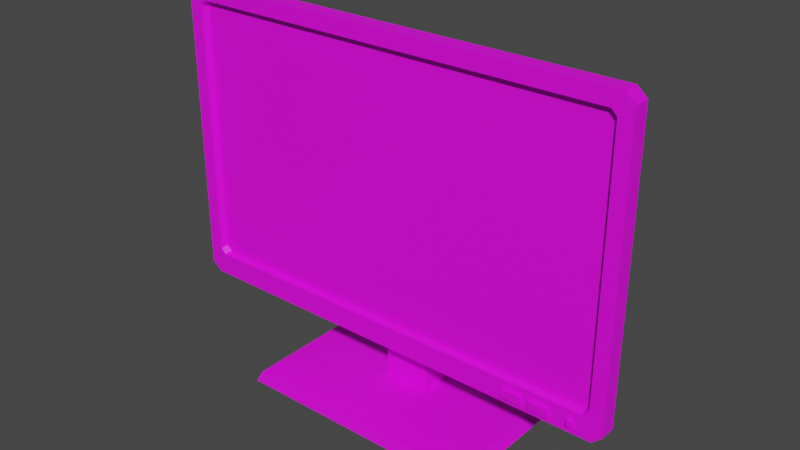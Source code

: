 # Source: Computer_Monitor_Decoration.blend  (saved by Blender 3.6.13; exported with 4.5.12 LTS)
import bpy
from mathutils import Matrix  # noqa: F401  (used for matrix-valued properties, if any)

bpy.ops.wm.read_factory_settings(use_empty=True)
scene = bpy.context.scene
scene.name = 'Scene'

# ---- collections
col_collection = bpy.data.collections.new('Collection'); scene.collection.children.link(col_collection)

# ---- images (referenced by path relative to the original .blend; pixels are not part of the script)
import os
ASSET_DIR = os.environ.get("B2B_ASSET_DIR", "")  # directory of the original .blend (textures are referenced by path, not embedded)
HERE = os.path.dirname(os.path.abspath(__file__))  # packed textures are extracted next to this script under _unpacked/

def load_image(name, relpath, width, height, colorspace="sRGB"):
    """Load a texture the original file referenced (path relative to the .blend, or extracted next to this script)."""
    p = next((c for c in (os.path.join(HERE, relpath), os.path.join(ASSET_DIR, relpath)) if relpath and os.path.exists(c)), "")
    if p:
        img = bpy.data.images.load(p, check_existing=True)
        img.name = name
    else:  # same state as the original file: an image datablock whose file is absent (Cycles renders it pink)
        img = bpy.data.images.new(name, width, height)
        img.source = "FILE"
        img.filepath = "//" + (relpath or name)
    img.colorspace_settings.name = colorspace
    return img
img_polygonoffice_texture_01_a_png = load_image('PolygonOffice_Texture_01_A.png', 'PolygonOffice_Texture_01_A.png', 1024, 1024, 'sRGB')
img_polygonoffice_texture_sceen_02_png_001 = load_image('PolygonOffice_Texture_Sceen_02.png.001', 'PolygonOffice_Texture_Sceen_02.png', 1024, 1024, 'sRGB')

# ---- materials (node trees are filled in below, after node groups)
mat_base = bpy.data.materials.new('base')
mat_base.use_transparent_shadow = False
mat_base.diffuse_color = (1.0, 1.0, 1.0, 1.0)
mat_base.roughness = 0.5528
mat_screen = bpy.data.materials.new('Screen')
mat_screen.use_transparent_shadow = False
mat_screen.diffuse_color = (0.5, 0.5, 0.5, 1.0)
mat_screen.roughness = 0.5528

# ---- material node trees
mat_base.use_nodes = True; mat_base.node_tree.nodes.clear()
_N = mat_base.node_tree.nodes; _L = mat_base.node_tree.links
n0 = _N.new('ShaderNodeBsdfPrincipled'); n0.name = 'Principled BSDF'; n0.location = (10, 300)
n0.distribution = 'GGX'
n0.subsurface_method = 'RANDOM_WALK_SKIN'
n0.inputs[2].default_value = 0.5528
n0.inputs[3].default_value = 1.45
n0.inputs[27].default_value = (0.0, 0.0, 0.0, 1.0)
n0.inputs[28].default_value = 1.0
n1 = _N.new('ShaderNodeOutputMaterial'); n1.name = 'Material Output'; n1.location = (300, 300)
n2 = _N.new('ShaderNodeNormalMap'); n2.name = 'Normal Map'; n2.location = (-300, -300)
n2.label = 'Normal/Map'
n3 = _N.new('ShaderNodeTexImage'); n3.name = 'Image Texture'; n3.location = (-300, 600)
n3.image = img_polygonoffice_texture_01_a_png
_L.new(n0.outputs[0], n1.inputs[0])
_L.new(n2.outputs[0], n0.inputs[5])
_L.new(n3.outputs[0], n0.inputs[0])
n1.is_active_output = True
mat_screen.use_nodes = True; mat_screen.node_tree.nodes.clear()
_N = mat_screen.node_tree.nodes; _L = mat_screen.node_tree.links
n0 = _N.new('ShaderNodeOutputMaterial'); n0.name = 'Material Output'; n0.location = (300, 300)
n1 = _N.new('ShaderNodeNormalMap'); n1.name = 'Normal Map'; n1.location = (-300, -300)
n1.label = 'Normal/Map'
n2 = _N.new('ShaderNodeBsdfPrincipled'); n2.name = 'Principled BSDF'; n2.location = (10, 300)
n2.distribution = 'GGX'
n2.subsurface_method = 'RANDOM_WALK_SKIN'
n2.inputs[2].default_value = 0.5528
n2.inputs[3].default_value = 1.45
n2.inputs[27].default_value = (0.0, 0.0, 0.0, 1.0)
n2.inputs[28].default_value = 1.0
n3 = _N.new('ShaderNodeTexImage'); n3.name = 'Image Texture'; n3.location = (-382, 422)
n3.image = img_polygonoffice_texture_sceen_02_png_001
_L.new(n2.outputs[0], n0.inputs[0])
_L.new(n1.outputs[0], n2.inputs[5])
_L.new(n3.outputs[0], n2.inputs[0])
n0.is_active_output = True

# ---- world
world_world = bpy.data.worlds.new('World'); scene.world = world_world
world_world.use_nodes = True; world_world.node_tree.nodes.clear()
_N = world_world.node_tree.nodes; _L = world_world.node_tree.links
n0 = _N.new('ShaderNodeOutputWorld'); n0.name = 'World Output'; n0.location = (300, 300)
n1 = _N.new('ShaderNodeBackground'); n1.name = 'Background'; n1.location = (10, 300)
n1.inputs[0].default_value = (0.05088, 0.05088, 0.05088, 1.0)
_L.new(n1.outputs[0], n0.inputs[0])
n0.is_active_output = True
world_world.color = (0.05088, 0.05088, 0.05088)
world_world.use_sun_shadow = False
world_world.sun_shadow_jitter_overblur = 0.0

# ---- meshes
me_computer_monitor_decoration = bpy.data.meshes.new('Computer_Monitor_Decoration')
me_computer_monitor_decoration.from_pydata([(0.3057, -0.04252, 0.1191), (0.3147, -0.04252, 0.1191), (0.3057, -0.04252, 0.1281), (0.3147, -0.04252, 0.1281), (0.3048, -0.03741, 0.129), (0.3156, -0.03741, 0.129), (0.3048, -0.03741, 0.1182), (0.3156, -0.03741, 0.1182), (0.2479, -0.04252, 0.1168), (0.2774, -0.04252, 0.1168), (0.2479, -0.04252, 0.1304), (0.2774, -0.04252, 0.1304), (0.2479, -0.03741, 0.1304), (0.2774, -0.03741, 0.1304), (0.2479, -0.03741, 0.1168), (0.2774, -0.03741, 0.1168), (0.2059, -0.04252, 0.1168), (0.2354, -0.04252, 0.1168), (0.2059, -0.04252, 0.1304), (0.2354, -0.04252, 0.1304), (0.2059, -0.03741, 0.1304), (0.2354, -0.03741, 0.1304), (0.2059, -0.03741, 0.1168), (0.2354, -0.03741, 0.1168), (-0.3555, -0.03741, 0.1213), (0.3555, -0.03741, 0.1213), (-0.3555, -0.03741, 0.5582), (0.3555, -0.03741, 0.5582), (0.3405, -0.03741, 0.5718), (0.3405, -0.03741, 0.1077), (-0.3405, -0.03741, 0.5718), (-0.3405, -0.03741, 0.1077), (0.3405, -0.01232, 0.1077), (0.3555, -0.01232, 0.1213), (0.3555, -0.01232, 0.5582), (0.3405, -0.01232, 0.5718), (-0.3405, -0.01232, 0.1077), (-0.3405, -0.01232, 0.5718), (-0.3555, -0.01232, 0.1213), (-0.3555, -0.01232, 0.5582), (0.3258, -0.03741, 0.5486), (0.3258, -0.03741, 0.1422), (0.3342, -0.03741, 0.5405), (0.3342, -0.03741, 0.1503), (-0.3258, -0.03741, 0.5486), (-0.3258, -0.03741, 0.1422), (-0.3342, -0.03741, 0.1503), (-0.3342, -0.03741, 0.5405), (0.3225, -0.02743, 0.5453), (0.3225, -0.02743, 0.1455), (0.3307, -0.02743, 0.5374), (0.3307, -0.02743, 0.1534), (-0.3225, -0.02743, 0.5453), (-0.3225, -0.02743, 0.1455), (-0.3307, -0.02743, 0.1534), (-0.3307, -0.02743, 0.5374), (-0.1561, -0.01232, 0.2334), (0.1561, -0.01232, 0.2334), (0.1561, -0.01232, 0.4461), (-0.1561, -0.01232, 0.4461), (-0.1561, 0.02582, 0.2334), (0.1561, 0.02582, 0.2334), (0.1561, 0.02582, 0.4461), (-0.1561, 0.02582, 0.4461), (-0.1924, -0.1073, -1.748e-08), (0.1924, -0.1073, -1.748e-08), (-0.1841, -0.1027, 0.01738), (0.1841, -0.1027, 0.01738), (-0.1841, 0.1027, 0.01738), (0.1841, 0.1027, 0.01738), (-0.1924, 0.1073, 1.748e-08), (0.1924, 0.1073, 1.748e-08), (-0.03631, 0.01567, 0.01738), (0.03631, 0.01567, 0.01738), (0.03631, 0.08473, 0.01738), (-0.03631, 0.08473, 0.01738), (-0.03631, 0.01567, 0.3784), (0.03631, 0.01567, 0.3784), (0.03631, 0.08473, 0.3784), (-0.03631, 0.08473, 0.3784), (0.04604, -0.03741, 0.1336), (0.04812, -0.03741, 0.1163), (-0.04604, -0.03741, 0.1336), (-0.04812, -0.03741, 0.1163)], [], [(0, 1, 3, 2), (2, 3, 5, 4), (6, 7, 1, 0), (1, 7, 5, 3), (6, 0, 2, 4), (8, 9, 11, 10), (10, 11, 13, 12), (14, 15, 9, 8), (9, 15, 13, 11), (14, 8, 10, 12), (16, 17, 19, 18), (18, 19, 21, 20), (22, 23, 17, 16), (17, 23, 21, 19), (22, 16, 18, 20), (32, 35, 34, 33), (60, 63, 62, 61), (38, 39, 37, 36), (49, 51, 50, 48), (53, 49, 48, 52), (54, 53, 52, 55), (29, 32, 33, 25), (25, 33, 34, 27), (27, 34, 35, 28), (31, 36, 32, 29), (28, 35, 37, 30), (24, 38, 36, 31), (30, 37, 39, 26), (26, 39, 38, 24), (28, 40, 42, 27), (27, 42, 43, 25), (25, 43, 41, 29), (30, 44, 40, 28), (81, 80, 82, 83), (24, 46, 47, 26), (26, 47, 44, 30), (31, 45, 46, 24), (40, 48, 50, 42), (42, 50, 51, 43), (43, 51, 49, 41), (44, 52, 48, 40), (41, 49, 53, 45), (46, 54, 55, 47), (47, 55, 52, 44), (45, 53, 54, 46), (36, 56, 57, 32), (32, 57, 58, 35), (35, 58, 59, 37), (37, 59, 56, 36), (56, 60, 61, 57), (57, 61, 62, 58), (58, 62, 63, 59), (59, 63, 60, 56), (64, 65, 67, 66), (76, 77, 78, 79), (68, 69, 71, 70), (70, 71, 65, 64), (65, 71, 69, 67), (70, 64, 66, 68), (66, 67, 73, 72), (67, 69, 74, 73), (69, 68, 75, 74), (68, 66, 72, 75), (72, 73, 77, 76), (73, 74, 78, 77), (74, 75, 79, 78), (75, 72, 76, 79), (29, 41, 80, 81), (41, 45, 82, 80), (45, 31, 83, 82), (31, 29, 81, 83)])
me_computer_monitor_decoration.polygons.foreach_set('use_smooth', [True] * 71)
me_computer_monitor_decoration.polygons.foreach_set('material_index', [0, 0, 0, 0, 0, 0, 0, 0, 0, 0, 0, 0, 0, 0, 0, 0, 0, 0, 1, 1, 1, 0, 0, 0, 0, 0, 0, 0, 0, 0, 0, 0, 0, 0, 0, 0, 0, 0, 0, 0, 0, 0, 0, 0, 0, 0, 0, 0, 0, 0, 0, 0, 0, 0, 0, 0, 0, 0, 0, 0, 0, 0, 0, 0, 0, 0, 0, 0, 0, 0, 0])
_k = set([(0, 1), (0, 2), (0, 6), (1, 3), (1, 7), (2, 3), (2, 4), (3, 5), (8, 9), (8, 10), (8, 14), (9, 11), (9, 15), (10, 11), (10, 12), (11, 13), (16, 17), (16, 18), (16, 22), (17, 19), (17, 23), (18, 19), (18, 20), (19, 21), (24, 26), (24, 31), (24, 38), (25, 27), (25, 29), (25, 33), (26, 30), (26, 39), (27, 28), (27, 34), (28, 30), (28, 35), (29, 31), (29, 32), (30, 37), (31, 36), (32, 33), (32, 36), (33, 34), (34, 35), (35, 37), (36, 38), (37, 39), (38, 39), (40, 42), (40, 44), (40, 48), (41, 43), (41, 45), (41, 49), (42, 43), (42, 50), (43, 51), (44, 47), (44, 52), (45, 46), (45, 53), (46, 47), (46, 54), (47, 55), (48, 50), (48, 52), (49, 51), (49, 53), (50, 51), (52, 55), (53, 54), (54, 55), (56, 57), (56, 59), (56, 60), (57, 58), (57, 61), (58, 59), (58, 62), (59, 63), (60, 61), (60, 63), (61, 62), (62, 63), (64, 65), (64, 66), (64, 70), (65, 67), (65, 71), (66, 67), (66, 68), (67, 69), (68, 69), (68, 70), (69, 71), (70, 71), (72, 73), (72, 75), (72, 76), (73, 74), (73, 77), (74, 75), (74, 78), (75, 79), (76, 77), (76, 79), (77, 78), (78, 79)])
me_computer_monitor_decoration.attributes.new('sharp_edge', 'BOOLEAN', 'EDGE').data.foreach_set('value', [ (min(e.vertices), max(e.vertices)) in _k for e in me_computer_monitor_decoration.edges])
_uv = me_computer_monitor_decoration.uv_layers.new(name='map1')
_uv.uv.foreach_set('vector', [0.1146, 0.18, 0.1136, 0.18, 0.1136, 0.1792, 0.1145, 0.1791, 0.1145, 0.1791, 0.1136, 0.1792, 0.1136, 0.1791, 0.1145, 0.1791, 0.1146, 0.1799, 0.1137, 0.1799, 0.1136, 0.18, 0.1146, 0.18, 0.1136, 0.18, 0.1137, 0.1799, 0.1136, 0.1791, 0.1136, 0.1792, 0.1146, 0.1799, 0.1146, 0.18, 0.1145, 0.1791, 0.1145, 0.1791, 0.08114, 0.01349, 0.08114, 0.01349, 0.08114, 0.01349, 0.08114, 0.01349, 0.08114, 0.01349, 0.08114, 0.01349, 0.08114, 0.01349, 0.08114, 0.01349, 0.08114, 0.01349, 0.08114, 0.01349, 0.08114, 0.01349, 0.08114, 0.01349, 0.08114, 0.01349, 0.08114, 0.01349, 0.08114, 0.01349, 0.08114, 0.01349, 0.08114, 0.01349, 0.08114, 0.01349, 0.08114, 0.01349, 0.08114, 0.01349, 0.08114, 0.01349, 0.08114, 0.01349, 0.08114, 0.01349, 0.08114, 0.01349, 0.08114, 0.01349, 0.08114, 0.01349, 0.08114, 0.01349, 0.08114, 0.01349, 0.08114, 0.01349, 0.08114, 0.01349, 0.08114, 0.01349, 0.08114, 0.01349, 0.08114, 0.01349, 0.08114, 0.01349, 0.08114, 0.01349, 0.08114, 0.01349, 0.08114, 0.01349, 0.08114, 0.01349, 0.08114, 0.01349, 0.08114, 0.01349, 0.08102, 0.2526, 0.08102, 0.2526, 0.08102, 0.2526, 0.08102, 0.2526, 0.08102, 0.2526, 0.08102, 0.2526, 0.08102, 0.2526, 0.08102, 0.2526, 0.08102, 0.2526, 0.08102, 0.2526, 0.08102, 0.2526, 0.08102, 0.2526, 0.9875, -5.96e-08, 1.0, 0.01986, 1.0, 0.9801, 0.9875, 1.0, 0.01249, -5.96e-08, 0.9875, -5.96e-08, 0.9875, 1.0, 0.01249, 1.0, -2.98e-08, 0.01986, 0.01249, -5.96e-08, 0.01249, 1.0, -2.98e-08, 0.9801, 0.08102, 0.2526, 0.08102, 0.2526, 0.08102, 0.2526, 0.08102, 0.2526, 0.08102, 0.2526, 0.08102, 0.2526, 0.08102, 0.2526, 0.08102, 0.2526, 0.08102, 0.2526, 0.08102, 0.2526, 0.08102, 0.2526, 0.08102, 0.2526, 0.08102, 0.2526, 0.08102, 0.2526, 0.08102, 0.2526, 0.08102, 0.2526, 0.08102, 0.2526, 0.08102, 0.2526, 0.08102, 0.2526, 0.08102, 0.2526, 0.08102, 0.2526, 0.08102, 0.2526, 0.08102, 0.2526, 0.08102, 0.2526, 0.08102, 0.2526, 0.08102, 0.2526, 0.08102, 0.2526, 0.08102, 0.2526, 0.08102, 0.2526, 0.08102, 0.2526, 0.08102, 0.2526, 0.08102, 0.2526, 0.08102, 0.2526, 0.08102, 0.2526, 0.08102, 0.2526, 0.08102, 0.2526, 0.08102, 0.2526, 0.08102, 0.2526, 0.08102, 0.2526, 0.08102, 0.2526, 0.08102, 0.2526, 0.08102, 0.2526, 0.08102, 0.2526, 0.08102, 0.2526, 0.08102, 0.2526, 0.08102, 0.2526, 0.08102, 0.2526, 0.08102, 0.2526, 0.1005, 0.3046, 0.1005, 0.3044, 0.1015, 0.3043, 0.1015, 0.3045, 0.08102, 0.2526, 0.08102, 0.2526, 0.08102, 0.2526, 0.08102, 0.2526, 0.08102, 0.2526, 0.08102, 0.2526, 0.08102, 0.2526, 0.08102, 0.2526, 0.08102, 0.2526, 0.08102, 0.2526, 0.08102, 0.2526, 0.08102, 0.2526, 0.08102, 0.2526, 0.08102, 0.2526, 0.08102, 0.2526, 0.08102, 0.2526, 0.08102, 0.2526, 0.08102, 0.2526, 0.08102, 0.2526, 0.08102, 0.2526, 0.08102, 0.2526, 0.08102, 0.2526, 0.08102, 0.2526, 0.08102, 0.2526, 0.08102, 0.2526, 0.08102, 0.2526, 0.08102, 0.2526, 0.08102, 0.2526, 0.08102, 0.2526, 0.08102, 0.2526, 0.08102, 0.2526, 0.08102, 0.2526, 0.08102, 0.2526, 0.08102, 0.2526, 0.08102, 0.2526, 0.08102, 0.2526, 0.08102, 0.2526, 0.08102, 0.2526, 0.08102, 0.2526, 0.08102, 0.2526, 0.08102, 0.2526, 0.08102, 0.2526, 0.08102, 0.2526, 0.08102, 0.2526, 0.08102, 0.2526, 0.08102, 0.2526, 0.08102, 0.2526, 0.08102, 0.2526, 0.08102, 0.2526, 0.08102, 0.2526, 0.08102, 0.2526, 0.08102, 0.2526, 0.08102, 0.2526, 0.08102, 0.2526, 0.08102, 0.2526, 0.08102, 0.2526, 0.08102, 0.2526, 0.08102, 0.2526, 0.08102, 0.2526, 0.08102, 0.2526, 0.08102, 0.2526, 0.08102, 0.2526, 0.08102, 0.2526, 0.08102, 0.2526, 0.08102, 0.2526, 0.08102, 0.2526, 0.08102, 0.2526, 0.08102, 0.2526, 0.08102, 0.2526, 0.08102, 0.2526, 0.08102, 0.2526, 0.08102, 0.2526, 0.08102, 0.2526, 0.08102, 0.2526, 0.08102, 0.2526, 0.08102, 0.2526, 0.08102, 0.2526, 0.08102, 0.2526, 0.08102, 0.2526, 0.08102, 0.2526, 0.08102, 0.2526, 0.08102, 0.2526, 0.08102, 0.2526, 0.08102, 0.2526, 0.08102, 0.2526, 0.08102, 0.2526, 0.08102, 0.2526, 0.08102, 0.2526, 0.08102, 0.2526, 0.08102, 0.2526, 0.08102, 0.2526, 0.08102, 0.2526, 0.08102, 0.2526, 0.08102, 0.2526, 0.08102, 0.2526, 0.08102, 0.2526, 0.08102, 0.2526, 0.08102, 0.2526, 0.08102, 0.2526, 0.08102, 0.2526, 0.08102, 0.2526, 0.08102, 0.2526, 0.08102, 0.2526, 0.08102, 0.2526, 0.08102, 0.2526, 0.08102, 0.2526, 0.08102, 0.2526, 0.08102, 0.2526, 0.08102, 0.2526, 0.08102, 0.2526, 0.08102, 0.2526, 0.08102, 0.2526, 0.08102, 0.2526, 0.08102, 0.2526, 0.08102, 0.2526, 0.08102, 0.2526, 0.08102, 0.2526, 0.08102, 0.2526, 0.08102, 0.2526, 0.08102, 0.2526, 0.08102, 0.2526, 0.08102, 0.2526, 0.08102, 0.2526, 0.08102, 0.2526, 0.08102, 0.2526, 0.08102, 0.2526, 0.08102, 0.2526, 0.08102, 0.2526, 0.08102, 0.2526, 0.08102, 0.2526, 0.08102, 0.2526, 0.08102, 0.2526, 0.08102, 0.2526, 0.08102, 0.2526, 0.08102, 0.2526, 0.08102, 0.2526, 0.08102, 0.2526, 0.08102, 0.2526, 0.08102, 0.2526, 0.08102, 0.2526, 0.08102, 0.2526, 0.08102, 0.2526, 0.08102, 0.2526, 0.08102, 0.2526, 0.08102, 0.2526, 0.08102, 0.2526, 0.08102, 0.2526, 0.08102, 0.2526])
me_computer_monitor_decoration.materials.append(mat_base)
me_computer_monitor_decoration.materials.append(mat_screen)
me_computer_monitor_decoration.use_remesh_fix_poles = True
me_computer_monitor_decoration.use_remesh_preserve_attributes = False
me_computer_monitor_decoration.update()
me_computer_monitor_decoration.normals_split_custom_set([tuple(v) for v in zip(*[iter([0.0, -1.0, -3.617e-07, 0.0, -1.0, -3.617e-07, 0.0, -1.0, -3.617e-07, 0.0, -1.0, -3.617e-07, 0.0, -0.1789, 0.9839, 0.0, -0.1789, 0.9839, 0.0, -0.1789, 0.9839, 0.0, -0.1789, 0.9839, 0.0, -0.1789, -0.9839, 0.0, -0.1789, -0.9839, 0.0, -0.1789, -0.9839, 0.0, -0.1789, -0.9839, 0.9839, -0.1789, -1.415e-07, 0.9839, -0.1789, -1.415e-07, 0.9839, -0.1789, -1.415e-07, 0.9839, -0.1789, -1.415e-07, -0.9839, -0.1789, -1.415e-07, -0.9839, -0.1789, -1.415e-07, -0.9839, -0.1789, -1.415e-07, -0.9839, -0.1789, -1.415e-07, 0.0, -1.0, -2.894e-07, 0.0, -1.0, -2.894e-07, 0.0, -1.0, -2.894e-07, 0.0, -1.0, -2.894e-07, 0.0, 0.0, 1.0, 0.0, 0.0, 1.0, 0.0, 0.0, 1.0, 0.0, 0.0, 1.0, 0.0, 0.0, -1.0, 0.0, 0.0, -1.0, 0.0, 0.0, -1.0, 0.0, 0.0, -1.0, 1.0, 0.0, 0.0, 1.0, 0.0, 0.0, 1.0, 0.0, 0.0, 1.0, 0.0, 0.0, -1.0, 0.0, 0.0, -1.0, 0.0, 0.0, -1.0, 0.0, 0.0, -1.0, 0.0, 0.0, 0.0, -1.0, -2.894e-07, 0.0, -1.0, -2.894e-07, 0.0, -1.0, -2.894e-07, 0.0, -1.0, -2.894e-07, 0.0, 0.0, 1.0, 0.0, 0.0, 1.0, 0.0, 0.0, 1.0, 0.0, 0.0, 1.0, 0.0, 0.0, -1.0, 0.0, 0.0, -1.0, 0.0, 0.0, -1.0, 0.0, 0.0, -1.0, 1.0, 0.0, 0.0, 1.0, 0.0, 0.0, 1.0, 0.0, 0.0, 1.0, 0.0, 0.0, -1.0, 0.0, 0.0, -1.0, 0.0, 0.0, -1.0, 0.0, 0.0, -1.0, 0.0, 0.0, 2.618e-13, 1.0, 1.648e-07, 2.618e-13, 1.0, 1.611e-07, 7.877e-13, 1.0, 1.635e-07, 7.877e-13, 1.0, 1.635e-07, 0.0, 1.0, 1.683e-07, 0.0, 1.0, 1.683e-07, 0.0, 1.0, 1.683e-07, 0.0, 1.0, 1.683e-07, -7.875e-13, 1.0, 1.634e-07, -7.875e-13, 1.0, 1.634e-07, -2.604e-13, 1.0, 1.611e-07, -2.604e-13, 1.0, 1.648e-07, 3.821e-08, -1.0, -1.662e-07, 1.128e-07, -1.0, -1.664e-07, 1.128e-07, -1.0, -1.664e-07, 3.821e-08, -1.0, -1.662e-07, -3.821e-08, -1.0, -1.662e-07, 3.821e-08, -1.0, -1.662e-07, 3.821e-08, -1.0, -1.662e-07, -3.821e-08, -1.0, -1.662e-07, -1.128e-07, -1.0, -1.664e-07, -3.821e-08, -1.0, -1.662e-07, -3.821e-08, -1.0, -1.662e-07, -1.128e-07, -1.0, -1.664e-07, 0.6713, 6.304e-07, -0.7412, 0.6713, 6.304e-07, -0.7412, 0.6713, 6.304e-07, -0.7412, 0.6713, 6.304e-07, -0.7412, 1.0, 0.0, 0.0, 1.0, 0.0, 0.0, 1.0, 0.0, 0.0, 1.0, 0.0, 0.0, 0.6713, 0.0, 0.7412, 0.6713, 0.0, 0.7412, 0.6713, 0.0, 0.7412, 0.6713, 0.0, 0.7412, 0.0, 2.97e-07, -1.0, 0.0, 2.97e-07, -1.0, 0.0, 2.97e-07, -1.0, 0.0, 2.97e-07, -1.0, 0.0, 0.0, 1.0, 0.0, 0.0, 1.0, 0.0, 0.0, 1.0, 0.0, 0.0, 1.0, -0.6713, 5.057e-07, -0.7412, -0.6713, 5.057e-07, -0.7412, -0.6713, 5.057e-07, -0.7412, -0.6713, 5.057e-07, -0.7412, -0.6713, 0.0, 0.7412, -0.6713, 0.0, 0.7412, -0.6713, 0.0, 0.7412, -0.6713, 0.0, 0.7412, -1.0, -2.416e-07, 0.0, -1.0, -2.416e-07, 0.0, -1.0, -2.416e-07, 0.0, -1.0, -2.416e-07, 0.0, 2.399e-08, -1.0, -1.599e-07, 1.874e-08, -1.0, -1.677e-07, 9.309e-08, -1.0, -1.48e-07, 7.569e-08, -1.0, -1.433e-07, 7.569e-08, -1.0, -1.433e-07, 9.309e-08, -1.0, -1.48e-07, 8.455e-08, -1.0, -1.755e-07, 3.8e-08, -1.0, -1.926e-07, 3.8e-08, -1.0, -1.926e-07, 8.455e-08, -1.0, -1.755e-07, 1.222e-09, -1.0, -2.276e-07, 1.268e-09, -1.0, -2.338e-07, -2.399e-08, -1.0, -3.158e-07, -1.874e-08, -1.0, -2.895e-07, 1.874e-08, -1.0, -1.677e-07, 2.399e-08, -1.0, -1.599e-07, 0.0, -1.0, -1.915e-07, 0.0, -1.0, 3.12e-07, 0.0, -1.0, 3.12e-07, 0.0, -1.0, -1.915e-07, -3.8e-08, -1.0, -1.926e-07, -8.453e-08, -1.0, -1.755e-07, -9.307e-08, -1.0, -2.623e-07, -7.568e-08, -1.0, -3.093e-07, -7.568e-08, -1.0, -3.093e-07, -9.307e-08, -1.0, -2.623e-07, -1.874e-08, -1.0, -2.895e-07, -2.399e-08, -1.0, -3.158e-07, -1.268e-09, -1.0, -2.338e-07, -1.222e-09, -1.0, -2.276e-07, -8.453e-08, -1.0, -1.755e-07, -3.8e-08, -1.0, -1.926e-07, -0.6281, -0.4254, -0.6515, -0.6281, -0.4254, -0.6515, -0.6281, -0.4254, -0.6515, -0.6281, -0.4254, -0.6515, -0.9449, -0.3273, -5.34e-08, -0.9449, -0.3273, -5.34e-08, -0.9449, -0.3273, -5.34e-08, -0.9449, -0.3273, -5.34e-08, -0.6282, -0.4254, 0.6515, -0.6282, -0.4254, 0.6515, -0.6282, -0.4254, 0.6515, -0.6282, -0.4254, 0.6515, 0.0, -0.313, -0.9498, 0.0, -0.313, -0.9498, 0.0, -0.313, -0.9498, 0.0, -0.313, -0.9498, 0.0, -0.313, 0.9498, 0.0, -0.313, 0.9498, 0.0, -0.313, 0.9498, 0.0, -0.313, 0.9498, 0.9449, -0.3273, -5.34e-08, 0.9449, -0.3273, -5.34e-08, 0.9449, -0.3273, -5.34e-08, 0.9449, -0.3273, -5.34e-08, 0.6282, -0.4254, -0.6515, 0.6282, -0.4254, -0.6515, 0.6282, -0.4254, -0.6515, 0.6282, -0.4254, -0.6515, 0.6282, -0.4254, 0.6515, 0.6282, -0.4254, 0.6515, 0.6282, -0.4254, 0.6515, 0.6282, -0.4254, 0.6515, -2.604e-13, 1.0, 1.648e-07, 1.474e-14, 1.0, 1.661e-07, -1.31e-14, 1.0, 1.661e-07, 2.618e-13, 1.0, 1.648e-07, 2.618e-13, 1.0, 1.648e-07, -1.31e-14, 1.0, 1.661e-07, -1.31e-14, 1.0, 1.581e-07, 2.618e-13, 1.0, 1.611e-07, 2.618e-13, 1.0, 1.611e-07, -1.31e-14, 1.0, 1.581e-07, 1.474e-14, 1.0, 1.581e-07, -2.604e-13, 1.0, 1.611e-07, -2.604e-13, 1.0, 1.611e-07, 1.474e-14, 1.0, 1.581e-07, 1.474e-14, 1.0, 1.661e-07, -2.604e-13, 1.0, 1.648e-07, 0.0, 0.0, -1.0, 0.0, 0.0, -1.0, 0.0, 0.0, -1.0, 0.0, 0.0, -1.0, 1.0, 0.0, 0.0, 1.0, 0.0, 0.0, 1.0, 0.0, 0.0, 1.0, 0.0, 0.0, 0.0, 0.0, 1.0, 0.0, 0.0, 1.0, 0.0, 0.0, 1.0, 0.0, 0.0, 1.0, -1.0, 0.0, 0.0, -1.0, 0.0, 0.0, -1.0, 0.0, 0.0, -1.0, 0.0, 0.0, 0.0, -0.9661, 0.258, 0.0, -0.9661, 0.258, 0.0, -0.9661, 0.258, 0.0, -0.9661, 0.258, 0.0, 0.0, 1.0, 0.0, 0.0, 1.0, 0.0, 0.0, 1.0, 0.0, 0.0, 1.0, 0.0, 0.9661, 0.258, 0.0, 0.9661, 0.258, 0.0, 0.9661, 0.258, 0.0, 0.9661, 0.258, 0.0, 1.629e-07, -1.0, 0.0, 1.629e-07, -1.0, 0.0, 1.629e-07, -1.0, 0.0, 1.629e-07, -1.0, 0.902, -1.434e-07, 0.4318, 0.902, -1.434e-07, 0.4318, 0.902, -1.434e-07, 0.4318, 0.902, -1.434e-07, 0.4318, -0.902, -1.434e-07, 0.4318, -0.902, -1.434e-07, 0.4318, -0.902, -1.434e-07, 0.4318, -0.902, -1.434e-07, 0.4318, 3.274e-09, -1.606e-07, 1.0, -3.274e-09, -1.606e-07, 1.0, -2.737e-09, -1.6e-07, 1.0, 2.737e-09, -1.6e-07, 1.0, -3.274e-09, -1.606e-07, 1.0, -5.301e-09, -1.664e-07, 1.0, -2.061e-09, -1.916e-07, 1.0, -2.737e-09, -1.6e-07, 1.0, -5.301e-09, -1.664e-07, 1.0, 5.301e-09, -1.664e-07, 1.0, 2.061e-09, -1.916e-07, 1.0, -2.061e-09, -1.916e-07, 1.0, 5.301e-09, -1.664e-07, 1.0, 3.274e-09, -1.606e-07, 1.0, 2.737e-09, -1.6e-07, 1.0, 2.061e-09, -1.916e-07, 1.0, 0.0, -1.0, -1.599e-07, 0.0, -1.0, -1.599e-07, 0.0, -1.0, -1.599e-07, 0.0, -1.0, -1.599e-07, 1.0, 0.0, 0.0, 1.0, 0.0, 0.0, 1.0, 0.0, 0.0, 1.0, 0.0, 0.0, 0.0, 1.0, 1.599e-07, 0.0, 1.0, 1.599e-07, 0.0, 1.0, 1.599e-07, 0.0, 1.0, 1.599e-07, -1.0, 0.0, 0.0, -1.0, 0.0, 0.0, -1.0, 0.0, 0.0, -1.0, 0.0, 0.0, 1.268e-09, -1.0, -2.338e-07, 1.222e-09, -1.0, -2.276e-07, 0.0, -1.0, 3.12e-07, 0.0, -1.0, -1.915e-07, 1.222e-09, -1.0, -2.276e-07, -1.222e-09, -1.0, -2.276e-07, 0.0, -1.0, 3.12e-07, 0.0, -1.0, 3.12e-07, -1.222e-09, -1.0, -2.276e-07, -1.268e-09, -1.0, -2.338e-07, 0.0, -1.0, -1.915e-07, 0.0, -1.0, 3.12e-07, -1.268e-09, -1.0, -2.338e-07, 1.268e-09, -1.0, -2.338e-07, 0.0, -1.0, -1.915e-07, 0.0, -1.0, -1.915e-07])] * 3)])

# ---- objects
ob_computer_monitor_decoration = bpy.data.objects.new('Computer_Monitor_Decoration', me_computer_monitor_decoration)

# ---- transforms, parenting, visibility, modifiers, constraints
ob_computer_monitor_decoration.location = (0.0, 0.0, 0.0)
ob_computer_monitor_decoration.color = (0.8, 0.8, 0.8, 1.0)

# ---- collection membership
col_collection.objects.link(ob_computer_monitor_decoration)

# ---- scene / render settings (as saved in the file)
scene.frame_start = 1; scene.frame_end = 250; scene.frame_set(1)
scene.render.engine = 'BLENDER_EEVEE_NEXT'
scene.cycles.sampling_pattern = 'TABULATED_SOBOL'
scene.cycles.use_light_tree = False
scene.view_settings.view_transform = 'Filmic'
bpy.context.view_layer.update()

# ---- added for rendering (the .blend has no active camera and no usable light): camera, sun
cam_auto = bpy.data.cameras.new('AutoCamera')
cam_auto.lens = 50.0
cam_auto.sensor_width = 36.0
cam_auto.clip_end = 1000.0
ob_auto_camera = bpy.data.objects.new('AutoCamera', cam_auto)
scene.collection.objects.link(ob_auto_camera)
ob_auto_camera.location = (0.867236, -1.04068, 0.97969)
ob_auto_camera.rotation_euler = (1.09748, -7.21219e-08, 0.694738)
scene.camera = ob_auto_camera
light_auto_sun = bpy.data.lights.new('AutoSun', 'SUN')
light_auto_sun.energy = 3.0
light_auto_sun.angle = 0.0523599
ob_auto_sun = bpy.data.objects.new('AutoSun', light_auto_sun)
scene.collection.objects.link(ob_auto_sun)
ob_auto_sun.rotation_euler = (0.872665, 0.174533, 0.523599)
bpy.context.view_layer.update()
